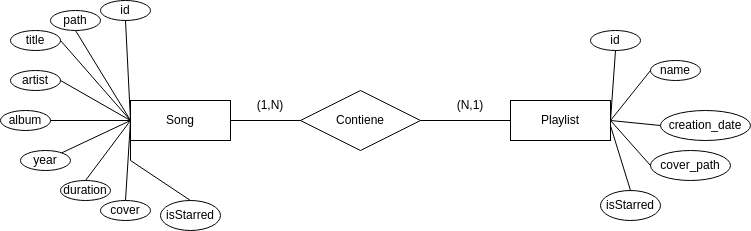

The diagram above was exported from draw.io. Its source (the exported page's mxGraphModel, read from the mxfile embedded in the PNG):
<mxGraphModel dx="972" dy="710" grid="1" gridSize="10" guides="1" tooltips="1" connect="1" arrows="1" fold="1" page="1" pageScale="1" pageWidth="827" pageHeight="1169" math="0" shadow="0">
  <root>
    <mxCell id="0" />
    <mxCell id="1" parent="0" />
    <mxCell id="WL-5dC6EY7LVzE_sFLlB-2" value="Song" style="whiteSpace=wrap;html=1;align=center;" vertex="1" parent="1">
      <mxGeometry x="140" y="290" width="100" height="40" as="geometry" />
    </mxCell>
    <mxCell id="WL-5dC6EY7LVzE_sFLlB-3" value="Contiene" style="shape=rhombus;perimeter=rhombusPerimeter;whiteSpace=wrap;html=1;align=center;" vertex="1" parent="1">
      <mxGeometry x="310" y="280" width="120" height="60" as="geometry" />
    </mxCell>
    <mxCell id="WL-5dC6EY7LVzE_sFLlB-4" value="Playlist" style="whiteSpace=wrap;html=1;align=center;" vertex="1" parent="1">
      <mxGeometry x="520" y="290" width="100" height="40" as="geometry" />
    </mxCell>
    <mxCell id="WL-5dC6EY7LVzE_sFLlB-6" value="" style="endArrow=none;html=1;rounded=0;exitX=1;exitY=0.5;exitDx=0;exitDy=0;entryX=0;entryY=0.5;entryDx=0;entryDy=0;" edge="1" parent="1" source="WL-5dC6EY7LVzE_sFLlB-2" target="WL-5dC6EY7LVzE_sFLlB-3">
      <mxGeometry relative="1" as="geometry">
        <mxPoint x="420" y="360" as="sourcePoint" />
        <mxPoint x="580" y="360" as="targetPoint" />
      </mxGeometry>
    </mxCell>
    <mxCell id="WL-5dC6EY7LVzE_sFLlB-8" value="" style="endArrow=none;html=1;rounded=0;exitX=1;exitY=0.5;exitDx=0;exitDy=0;entryX=0;entryY=0.5;entryDx=0;entryDy=0;" edge="1" parent="1" source="WL-5dC6EY7LVzE_sFLlB-3" target="WL-5dC6EY7LVzE_sFLlB-4">
      <mxGeometry relative="1" as="geometry">
        <mxPoint x="420" y="360" as="sourcePoint" />
        <mxPoint x="580" y="360" as="targetPoint" />
      </mxGeometry>
    </mxCell>
    <mxCell id="WL-5dC6EY7LVzE_sFLlB-12" value="(1,N)" style="text;html=1;align=center;verticalAlign=middle;whiteSpace=wrap;rounded=0;" vertex="1" parent="1">
      <mxGeometry x="250" y="280" width="60" height="30" as="geometry" />
    </mxCell>
    <mxCell id="WL-5dC6EY7LVzE_sFLlB-14" value="(N,1)" style="text;html=1;align=center;verticalAlign=middle;whiteSpace=wrap;rounded=0;" vertex="1" parent="1">
      <mxGeometry x="450" y="280" width="60" height="30" as="geometry" />
    </mxCell>
    <mxCell id="WL-5dC6EY7LVzE_sFLlB-15" value="id" style="ellipse;whiteSpace=wrap;html=1;align=center;" vertex="1" parent="1">
      <mxGeometry x="110" y="190" width="50" height="20" as="geometry" />
    </mxCell>
    <mxCell id="WL-5dC6EY7LVzE_sFLlB-25" value="path" style="ellipse;whiteSpace=wrap;html=1;align=center;" vertex="1" parent="1">
      <mxGeometry x="60" y="200" width="50" height="20" as="geometry" />
    </mxCell>
    <mxCell id="WL-5dC6EY7LVzE_sFLlB-26" value="title" style="ellipse;whiteSpace=wrap;html=1;align=center;" vertex="1" parent="1">
      <mxGeometry x="20" y="220" width="50" height="20" as="geometry" />
    </mxCell>
    <mxCell id="WL-5dC6EY7LVzE_sFLlB-27" value="artist" style="ellipse;whiteSpace=wrap;html=1;align=center;" vertex="1" parent="1">
      <mxGeometry x="20" y="260" width="50" height="20" as="geometry" />
    </mxCell>
    <mxCell id="WL-5dC6EY7LVzE_sFLlB-28" value="album" style="ellipse;whiteSpace=wrap;html=1;align=center;" vertex="1" parent="1">
      <mxGeometry x="10" y="300" width="50" height="20" as="geometry" />
    </mxCell>
    <mxCell id="WL-5dC6EY7LVzE_sFLlB-29" value="year" style="ellipse;whiteSpace=wrap;html=1;align=center;" vertex="1" parent="1">
      <mxGeometry x="30" y="340" width="50" height="20" as="geometry" />
    </mxCell>
    <mxCell id="WL-5dC6EY7LVzE_sFLlB-30" value="duration" style="ellipse;whiteSpace=wrap;html=1;align=center;" vertex="1" parent="1">
      <mxGeometry x="70" y="370" width="50" height="20" as="geometry" />
    </mxCell>
    <mxCell id="WL-5dC6EY7LVzE_sFLlB-31" value="cover" style="ellipse;whiteSpace=wrap;html=1;align=center;" vertex="1" parent="1">
      <mxGeometry x="110" y="390" width="50" height="20" as="geometry" />
    </mxCell>
    <mxCell id="WL-5dC6EY7LVzE_sFLlB-32" value="isStarred" style="ellipse;whiteSpace=wrap;html=1;align=center;" vertex="1" parent="1">
      <mxGeometry x="170" y="390" width="60" height="30" as="geometry" />
    </mxCell>
    <mxCell id="WL-5dC6EY7LVzE_sFLlB-37" value="" style="endArrow=none;html=1;rounded=0;exitX=0;exitY=0.5;exitDx=0;exitDy=0;entryX=0.5;entryY=1;entryDx=0;entryDy=0;" edge="1" parent="1" source="WL-5dC6EY7LVzE_sFLlB-2" target="WL-5dC6EY7LVzE_sFLlB-15">
      <mxGeometry width="50" height="50" relative="1" as="geometry">
        <mxPoint x="350" y="350" as="sourcePoint" />
        <mxPoint x="400" y="300" as="targetPoint" />
      </mxGeometry>
    </mxCell>
    <mxCell id="WL-5dC6EY7LVzE_sFLlB-43" value="" style="endArrow=none;html=1;rounded=0;exitX=0;exitY=0.5;exitDx=0;exitDy=0;entryX=0.5;entryY=1;entryDx=0;entryDy=0;" edge="1" parent="1" source="WL-5dC6EY7LVzE_sFLlB-2" target="WL-5dC6EY7LVzE_sFLlB-25">
      <mxGeometry width="50" height="50" relative="1" as="geometry">
        <mxPoint x="290" y="360" as="sourcePoint" />
        <mxPoint x="340" y="310" as="targetPoint" />
      </mxGeometry>
    </mxCell>
    <mxCell id="WL-5dC6EY7LVzE_sFLlB-44" value="" style="endArrow=none;html=1;rounded=0;exitX=0;exitY=0.5;exitDx=0;exitDy=0;entryX=1;entryY=0.5;entryDx=0;entryDy=0;" edge="1" parent="1" source="WL-5dC6EY7LVzE_sFLlB-2" target="WL-5dC6EY7LVzE_sFLlB-26">
      <mxGeometry width="50" height="50" relative="1" as="geometry">
        <mxPoint x="150" y="320" as="sourcePoint" />
        <mxPoint x="95" y="230" as="targetPoint" />
      </mxGeometry>
    </mxCell>
    <mxCell id="WL-5dC6EY7LVzE_sFLlB-45" value="" style="endArrow=none;html=1;rounded=0;entryX=1;entryY=0.5;entryDx=0;entryDy=0;" edge="1" parent="1" target="WL-5dC6EY7LVzE_sFLlB-27">
      <mxGeometry width="50" height="50" relative="1" as="geometry">
        <mxPoint x="140" y="310" as="sourcePoint" />
        <mxPoint x="105" y="240" as="targetPoint" />
      </mxGeometry>
    </mxCell>
    <mxCell id="WL-5dC6EY7LVzE_sFLlB-46" value="" style="endArrow=none;html=1;rounded=0;exitX=0;exitY=0.5;exitDx=0;exitDy=0;entryX=1;entryY=0.5;entryDx=0;entryDy=0;" edge="1" parent="1" source="WL-5dC6EY7LVzE_sFLlB-2" target="WL-5dC6EY7LVzE_sFLlB-28">
      <mxGeometry width="50" height="50" relative="1" as="geometry">
        <mxPoint x="170" y="340" as="sourcePoint" />
        <mxPoint x="115" y="250" as="targetPoint" />
      </mxGeometry>
    </mxCell>
    <mxCell id="WL-5dC6EY7LVzE_sFLlB-47" value="" style="endArrow=none;html=1;rounded=0;exitX=0;exitY=0.5;exitDx=0;exitDy=0;" edge="1" parent="1" source="WL-5dC6EY7LVzE_sFLlB-2" target="WL-5dC6EY7LVzE_sFLlB-29">
      <mxGeometry width="50" height="50" relative="1" as="geometry">
        <mxPoint x="180" y="350" as="sourcePoint" />
        <mxPoint x="125" y="260" as="targetPoint" />
      </mxGeometry>
    </mxCell>
    <mxCell id="WL-5dC6EY7LVzE_sFLlB-48" value="" style="endArrow=none;html=1;rounded=0;exitX=0;exitY=0.5;exitDx=0;exitDy=0;entryX=0.5;entryY=0;entryDx=0;entryDy=0;" edge="1" parent="1" source="WL-5dC6EY7LVzE_sFLlB-2" target="WL-5dC6EY7LVzE_sFLlB-30">
      <mxGeometry width="50" height="50" relative="1" as="geometry">
        <mxPoint x="190" y="360" as="sourcePoint" />
        <mxPoint x="135" y="270" as="targetPoint" />
      </mxGeometry>
    </mxCell>
    <mxCell id="WL-5dC6EY7LVzE_sFLlB-49" value="" style="endArrow=none;html=1;rounded=0;exitX=0;exitY=0.5;exitDx=0;exitDy=0;entryX=0.5;entryY=0;entryDx=0;entryDy=0;" edge="1" parent="1" source="WL-5dC6EY7LVzE_sFLlB-2" target="WL-5dC6EY7LVzE_sFLlB-31">
      <mxGeometry width="50" height="50" relative="1" as="geometry">
        <mxPoint x="200" y="370" as="sourcePoint" />
        <mxPoint x="145" y="280" as="targetPoint" />
      </mxGeometry>
    </mxCell>
    <mxCell id="WL-5dC6EY7LVzE_sFLlB-50" value="" style="endArrow=none;html=1;rounded=0;exitX=0;exitY=0.5;exitDx=0;exitDy=0;entryX=0.5;entryY=0;entryDx=0;entryDy=0;" edge="1" parent="1" source="WL-5dC6EY7LVzE_sFLlB-2" target="WL-5dC6EY7LVzE_sFLlB-32">
      <mxGeometry width="50" height="50" relative="1" as="geometry">
        <mxPoint x="210" y="380" as="sourcePoint" />
        <mxPoint x="155" y="290" as="targetPoint" />
        <Array as="points">
          <mxPoint x="140" y="350" />
        </Array>
      </mxGeometry>
    </mxCell>
    <mxCell id="WL-5dC6EY7LVzE_sFLlB-51" value="id" style="ellipse;whiteSpace=wrap;html=1;align=center;" vertex="1" parent="1">
      <mxGeometry x="600" y="220" width="50" height="20" as="geometry" />
    </mxCell>
    <mxCell id="WL-5dC6EY7LVzE_sFLlB-52" value="name" style="ellipse;whiteSpace=wrap;html=1;align=center;" vertex="1" parent="1">
      <mxGeometry x="660" y="250" width="50" height="20" as="geometry" />
    </mxCell>
    <mxCell id="WL-5dC6EY7LVzE_sFLlB-53" value="creation_date" style="ellipse;whiteSpace=wrap;html=1;align=center;" vertex="1" parent="1">
      <mxGeometry x="670" y="300" width="90" height="30" as="geometry" />
    </mxCell>
    <mxCell id="WL-5dC6EY7LVzE_sFLlB-54" value="cover_path" style="ellipse;whiteSpace=wrap;html=1;align=center;" vertex="1" parent="1">
      <mxGeometry x="660" y="340" width="80" height="30" as="geometry" />
    </mxCell>
    <mxCell id="WL-5dC6EY7LVzE_sFLlB-55" value="isStarred" style="ellipse;whiteSpace=wrap;html=1;align=center;" vertex="1" parent="1">
      <mxGeometry x="610" y="380" width="60" height="30" as="geometry" />
    </mxCell>
    <mxCell id="WL-5dC6EY7LVzE_sFLlB-56" value="" style="endArrow=none;html=1;rounded=0;exitX=1;exitY=0.5;exitDx=0;exitDy=0;entryX=0.5;entryY=1;entryDx=0;entryDy=0;" edge="1" parent="1" source="WL-5dC6EY7LVzE_sFLlB-4" target="WL-5dC6EY7LVzE_sFLlB-51">
      <mxGeometry width="50" height="50" relative="1" as="geometry">
        <mxPoint x="640" y="350" as="sourcePoint" />
        <mxPoint x="690" y="300" as="targetPoint" />
      </mxGeometry>
    </mxCell>
    <mxCell id="WL-5dC6EY7LVzE_sFLlB-57" value="" style="endArrow=none;html=1;rounded=0;exitX=1;exitY=0.5;exitDx=0;exitDy=0;entryX=0;entryY=0.5;entryDx=0;entryDy=0;" edge="1" parent="1" source="WL-5dC6EY7LVzE_sFLlB-4" target="WL-5dC6EY7LVzE_sFLlB-52">
      <mxGeometry width="50" height="50" relative="1" as="geometry">
        <mxPoint x="630" y="320" as="sourcePoint" />
        <mxPoint x="635" y="250" as="targetPoint" />
      </mxGeometry>
    </mxCell>
    <mxCell id="WL-5dC6EY7LVzE_sFLlB-58" value="" style="endArrow=none;html=1;rounded=0;exitX=1;exitY=0.5;exitDx=0;exitDy=0;entryX=0;entryY=0.5;entryDx=0;entryDy=0;" edge="1" parent="1" source="WL-5dC6EY7LVzE_sFLlB-4" target="WL-5dC6EY7LVzE_sFLlB-53">
      <mxGeometry width="50" height="50" relative="1" as="geometry">
        <mxPoint x="640" y="330" as="sourcePoint" />
        <mxPoint x="645" y="260" as="targetPoint" />
      </mxGeometry>
    </mxCell>
    <mxCell id="WL-5dC6EY7LVzE_sFLlB-59" value="" style="endArrow=none;html=1;rounded=0;exitX=1;exitY=0.5;exitDx=0;exitDy=0;entryX=0;entryY=0.5;entryDx=0;entryDy=0;" edge="1" parent="1" source="WL-5dC6EY7LVzE_sFLlB-4" target="WL-5dC6EY7LVzE_sFLlB-54">
      <mxGeometry width="50" height="50" relative="1" as="geometry">
        <mxPoint x="650" y="340" as="sourcePoint" />
        <mxPoint x="655" y="270" as="targetPoint" />
      </mxGeometry>
    </mxCell>
    <mxCell id="WL-5dC6EY7LVzE_sFLlB-60" value="" style="endArrow=none;html=1;rounded=0;exitX=1;exitY=0.632;exitDx=0;exitDy=0;entryX=0.5;entryY=0;entryDx=0;entryDy=0;exitPerimeter=0;" edge="1" parent="1" source="WL-5dC6EY7LVzE_sFLlB-4" target="WL-5dC6EY7LVzE_sFLlB-55">
      <mxGeometry width="50" height="50" relative="1" as="geometry">
        <mxPoint x="660" y="350" as="sourcePoint" />
        <mxPoint x="665" y="280" as="targetPoint" />
      </mxGeometry>
    </mxCell>
  </root>
</mxGraphModel>